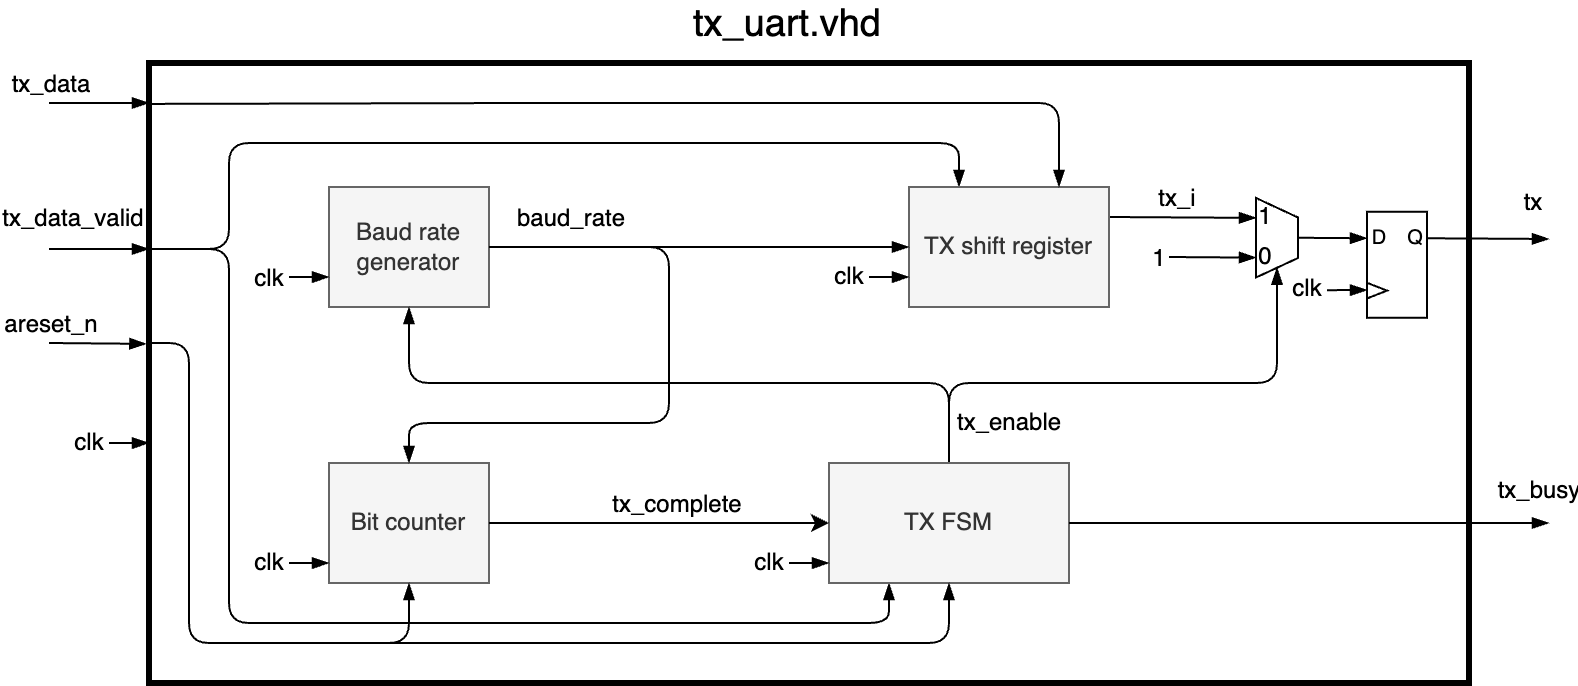

The diagram above was exported from draw.io. Its source (the exported page's mxGraphModel, read from the mxfile embedded in the PNG):
<mxGraphModel dx="1386" dy="1072" grid="1" gridSize="10" guides="1" tooltips="1" connect="1" arrows="1" fold="1" page="1" pageScale="1" pageWidth="827" pageHeight="1169" math="0" shadow="0">
  <root>
    <mxCell id="0" />
    <mxCell id="1" parent="0" />
    <mxCell id="11" value="" style="rounded=0;whiteSpace=wrap;html=1;gradientColor=none;fillColor=none;strokeWidth=3;" parent="1" vertex="1">
      <mxGeometry x="100" y="150" width="660" height="310" as="geometry" />
    </mxCell>
    <mxCell id="17" style="edgeStyle=none;html=1;entryX=0.25;entryY=0;entryDx=0;entryDy=0;endArrow=blockThin;endFill=1;" parent="1" target="5" edge="1">
      <mxGeometry relative="1" as="geometry">
        <mxPoint x="100" y="243" as="sourcePoint" />
        <Array as="points">
          <mxPoint x="140" y="243" />
          <mxPoint x="140" y="220" />
          <mxPoint x="140" y="190" />
          <mxPoint x="300" y="190" />
          <mxPoint x="505" y="190" />
        </Array>
      </mxGeometry>
    </mxCell>
    <mxCell id="18" style="edgeStyle=none;html=1;entryX=0.25;entryY=1;entryDx=0;entryDy=0;endArrow=blockThin;endFill=1;" parent="1" target="6" edge="1">
      <mxGeometry relative="1" as="geometry">
        <mxPoint x="100" y="243" as="sourcePoint" />
        <Array as="points">
          <mxPoint x="140" y="243" />
          <mxPoint x="140" y="340" />
          <mxPoint x="140" y="430" />
          <mxPoint x="320" y="430" />
          <mxPoint x="470" y="430" />
        </Array>
      </mxGeometry>
    </mxCell>
    <mxCell id="19" value="&lt;font style=&quot;font-size: 12px&quot;&gt;tx&lt;/font&gt;" style="edgeStyle=none;html=1;exitX=1;exitY=0.25;exitDx=0;exitDy=0;endArrow=blockThin;endFill=1;" parent="1" source="84" edge="1">
      <mxGeometry x="0.7317" y="18" relative="1" as="geometry">
        <mxPoint x="800" y="238" as="targetPoint" />
        <mxPoint x="740" y="238" as="sourcePoint" />
        <mxPoint as="offset" />
      </mxGeometry>
    </mxCell>
    <mxCell id="3" value="Baud rate &lt;br&gt;generator" style="rounded=0;whiteSpace=wrap;html=1;fillColor=#f5f5f5;fontColor=#333333;strokeColor=#666666;" parent="1" vertex="1">
      <mxGeometry x="190" y="212" width="80" height="60" as="geometry" />
    </mxCell>
    <mxCell id="4" value="Bit counter" style="rounded=0;whiteSpace=wrap;html=1;fillColor=#f5f5f5;fontColor=#333333;strokeColor=#666666;" parent="1" vertex="1">
      <mxGeometry x="190" y="350" width="80" height="60" as="geometry" />
    </mxCell>
    <mxCell id="26" style="edgeStyle=none;html=1;exitX=1;exitY=0.25;exitDx=0;exitDy=0;entryX=0.25;entryY=1;entryDx=0;entryDy=0;endArrow=blockThin;endFill=1;strokeWidth=1;strokeColor=default;" parent="1" source="5" target="7" edge="1">
      <mxGeometry relative="1" as="geometry">
        <mxPoint x="550" y="220" as="sourcePoint" />
        <Array as="points" />
      </mxGeometry>
    </mxCell>
    <mxCell id="39" value="&lt;font style=&quot;font-size: 12px&quot;&gt;tx_i&lt;/font&gt;" style="edgeLabel;html=1;align=center;verticalAlign=middle;resizable=0;points=[];" parent="26" vertex="1" connectable="0">
      <mxGeometry x="-0.0633" relative="1" as="geometry">
        <mxPoint y="-10" as="offset" />
      </mxGeometry>
    </mxCell>
    <mxCell id="5" value="TX shift register" style="rounded=0;whiteSpace=wrap;html=1;fillColor=#f5f5f5;fontColor=#333333;strokeColor=#666666;" parent="1" vertex="1">
      <mxGeometry x="480" y="212" width="100" height="60" as="geometry" />
    </mxCell>
    <mxCell id="8" style="edgeStyle=none;html=1;exitX=0.5;exitY=0;exitDx=0;exitDy=0;entryX=1;entryY=0.5;entryDx=0;entryDy=0;endArrow=blockThin;endFill=1;" parent="1" source="6" target="7" edge="1">
      <mxGeometry relative="1" as="geometry">
        <Array as="points">
          <mxPoint x="500" y="310" />
          <mxPoint x="580" y="310" />
          <mxPoint x="664" y="310" />
        </Array>
      </mxGeometry>
    </mxCell>
    <mxCell id="9" value="&lt;font style=&quot;font-size: 12px&quot;&gt;tx_enable&lt;/font&gt;" style="edgeLabel;html=1;align=center;verticalAlign=middle;resizable=0;points=[];" parent="8" vertex="1" connectable="0">
      <mxGeometry x="0.3674" y="-1" relative="1" as="geometry">
        <mxPoint x="-110" y="18" as="offset" />
      </mxGeometry>
    </mxCell>
    <mxCell id="10" style="edgeStyle=none;html=1;exitX=0.5;exitY=0;exitDx=0;exitDy=0;entryX=0.5;entryY=1;entryDx=0;entryDy=0;endArrow=blockThin;endFill=1;" parent="1" source="6" target="3" edge="1">
      <mxGeometry relative="1" as="geometry">
        <Array as="points">
          <mxPoint x="500" y="310" />
          <mxPoint x="380" y="310" />
          <mxPoint x="230" y="310" />
        </Array>
      </mxGeometry>
    </mxCell>
    <mxCell id="6" value="TX FSM" style="rounded=0;whiteSpace=wrap;html=1;fillColor=#f5f5f5;fontColor=#333333;strokeColor=#666666;" parent="1" vertex="1">
      <mxGeometry x="440" y="350" width="120" height="60" as="geometry" />
    </mxCell>
    <mxCell id="85" style="edgeStyle=none;rounded=1;html=1;exitX=0.5;exitY=0;exitDx=0;exitDy=0;entryX=0;entryY=0.25;entryDx=0;entryDy=0;fontSize=12;endArrow=blockThin;endFill=1;strokeColor=default;strokeWidth=1;" parent="1" source="7" target="84" edge="1">
      <mxGeometry relative="1" as="geometry" />
    </mxCell>
    <mxCell id="7" value="" style="shape=trapezoid;perimeter=trapezoidPerimeter;whiteSpace=wrap;html=1;fixedSize=1;rotation=90;size=9.75;" parent="1" vertex="1">
      <mxGeometry x="644.13" y="226.88" width="39.75" height="21" as="geometry" />
    </mxCell>
    <mxCell id="13" style="edgeStyle=none;html=1;endArrow=blockThin;endFill=1;" parent="1" edge="1">
      <mxGeometry relative="1" as="geometry">
        <mxPoint x="100" y="243" as="targetPoint" />
        <mxPoint x="50" y="243" as="sourcePoint" />
        <Array as="points">
          <mxPoint x="90" y="243" />
        </Array>
      </mxGeometry>
    </mxCell>
    <mxCell id="14" value="&lt;font style=&quot;font-size: 12px&quot;&gt;tx_data_valid&lt;/font&gt;" style="edgeLabel;html=1;align=center;verticalAlign=middle;resizable=0;points=[];" parent="13" vertex="1" connectable="0">
      <mxGeometry x="-0.4583" relative="1" as="geometry">
        <mxPoint x="-3" y="-16" as="offset" />
      </mxGeometry>
    </mxCell>
    <mxCell id="31" value="" style="endArrow=blockThin;html=1;strokeColor=default;strokeWidth=1;entryX=0.75;entryY=1;entryDx=0;entryDy=0;endFill=1;" parent="1" target="7" edge="1">
      <mxGeometry width="50" height="50" relative="1" as="geometry">
        <mxPoint x="610" y="247" as="sourcePoint" />
        <mxPoint x="644.13" y="247.88" as="targetPoint" />
        <Array as="points" />
      </mxGeometry>
    </mxCell>
    <mxCell id="32" value="&lt;font style=&quot;font-size: 12px&quot;&gt;1&lt;/font&gt;" style="edgeLabel;html=1;align=center;verticalAlign=middle;resizable=0;points=[];" parent="31" vertex="1" connectable="0">
      <mxGeometry x="-0.3856" y="1" relative="1" as="geometry">
        <mxPoint x="-19" y="1" as="offset" />
      </mxGeometry>
    </mxCell>
    <mxCell id="33" value="1" style="text;html=1;resizable=0;autosize=1;align=center;verticalAlign=middle;points=[];fillColor=none;strokeColor=none;rounded=0;" parent="1" vertex="1">
      <mxGeometry x="648" y="217" width="20" height="20" as="geometry" />
    </mxCell>
    <mxCell id="35" value="0" style="text;html=1;resizable=0;autosize=1;align=center;verticalAlign=middle;points=[];fillColor=none;strokeColor=none;rounded=0;" parent="1" vertex="1">
      <mxGeometry x="648" y="237" width="20" height="20" as="geometry" />
    </mxCell>
    <mxCell id="37" value="" style="endArrow=classic;html=1;rounded=0;strokeColor=default;strokeWidth=1;entryX=0;entryY=0.5;entryDx=0;entryDy=0;exitX=1;exitY=0.5;exitDx=0;exitDy=0;" parent="1" source="4" target="6" edge="1">
      <mxGeometry width="50" height="50" relative="1" as="geometry">
        <mxPoint x="560" y="260" as="sourcePoint" />
        <mxPoint x="610" y="210" as="targetPoint" />
      </mxGeometry>
    </mxCell>
    <mxCell id="38" value="&lt;font style=&quot;font-size: 12px&quot;&gt;tx_complete&lt;/font&gt;" style="edgeLabel;html=1;align=center;verticalAlign=middle;resizable=0;points=[];" parent="37" vertex="1" connectable="0">
      <mxGeometry x="0.32" y="1" relative="1" as="geometry">
        <mxPoint x="-19" y="-9" as="offset" />
      </mxGeometry>
    </mxCell>
    <mxCell id="40" value="" style="endArrow=blockThin;html=1;rounded=1;strokeColor=default;strokeWidth=1;entryX=0.75;entryY=0;entryDx=0;entryDy=0;exitX=-0.002;exitY=0.066;exitDx=0;exitDy=0;exitPerimeter=0;endFill=1;" parent="1" source="11" target="5" edge="1">
      <mxGeometry x="-1" y="10" width="50" height="50" relative="1" as="geometry">
        <mxPoint x="50" y="170" as="sourcePoint" />
        <mxPoint x="330" y="200" as="targetPoint" />
        <Array as="points">
          <mxPoint x="290" y="170" />
          <mxPoint x="555" y="170" />
        </Array>
        <mxPoint as="offset" />
      </mxGeometry>
    </mxCell>
    <mxCell id="41" value="&lt;font style=&quot;font-size: 19px&quot;&gt;tx_uart.vhd&lt;/font&gt;" style="text;html=1;resizable=0;autosize=1;align=center;verticalAlign=middle;points=[];fillColor=none;strokeColor=none;rounded=0;" parent="1" vertex="1">
      <mxGeometry x="364" y="120" width="110" height="20" as="geometry" />
    </mxCell>
    <mxCell id="42" value="" style="endArrow=blockThin;html=1;rounded=1;fontSize=19;strokeColor=default;strokeWidth=1;exitX=1;exitY=0.5;exitDx=0;exitDy=0;endFill=1;" parent="1" source="6" edge="1">
      <mxGeometry width="50" height="50" relative="1" as="geometry">
        <mxPoint x="350" y="350" as="sourcePoint" />
        <mxPoint x="800" y="380" as="targetPoint" />
      </mxGeometry>
    </mxCell>
    <mxCell id="43" value="&lt;font style=&quot;font-size: 12px&quot;&gt;tx_busy&lt;/font&gt;" style="edgeLabel;html=1;align=center;verticalAlign=middle;resizable=0;points=[];fontSize=19;" parent="42" vertex="1" connectable="0">
      <mxGeometry x="0.7623" y="-2" relative="1" as="geometry">
        <mxPoint x="23" y="-22" as="offset" />
      </mxGeometry>
    </mxCell>
    <mxCell id="44" style="edgeStyle=none;html=1;entryX=0.5;entryY=1;entryDx=0;entryDy=0;endArrow=blockThin;endFill=1;" parent="1" target="6" edge="1">
      <mxGeometry relative="1" as="geometry">
        <mxPoint x="100" y="290" as="sourcePoint" />
        <mxPoint x="510" y="420" as="targetPoint" />
        <Array as="points">
          <mxPoint x="120" y="290" />
          <mxPoint x="120" y="350" />
          <mxPoint x="120" y="440" />
          <mxPoint x="330" y="440" />
          <mxPoint x="500" y="440" />
        </Array>
      </mxGeometry>
    </mxCell>
    <mxCell id="49" value="" style="endArrow=blockThin;html=1;rounded=1;fontSize=12;strokeColor=default;strokeWidth=1;entryX=-0.002;entryY=0.453;entryDx=0;entryDy=0;entryPerimeter=0;endFill=1;" parent="1" target="11" edge="1">
      <mxGeometry width="50" height="50" relative="1" as="geometry">
        <mxPoint x="50" y="290" as="sourcePoint" />
        <mxPoint x="400" y="300" as="targetPoint" />
      </mxGeometry>
    </mxCell>
    <mxCell id="50" value="areset_n" style="edgeLabel;html=1;align=center;verticalAlign=middle;resizable=0;points=[];fontSize=12;" parent="49" vertex="1" connectable="0">
      <mxGeometry x="-0.5604" y="3" relative="1" as="geometry">
        <mxPoint x="-11" y="-7" as="offset" />
      </mxGeometry>
    </mxCell>
    <mxCell id="51" value="" style="endArrow=blockThin;html=1;rounded=1;fontSize=12;strokeColor=default;strokeWidth=1;endFill=1;" parent="1" edge="1">
      <mxGeometry width="50" height="50" relative="1" as="geometry">
        <mxPoint x="50" y="170" as="sourcePoint" />
        <mxPoint x="100" y="170" as="targetPoint" />
      </mxGeometry>
    </mxCell>
    <mxCell id="52" value="tx_data" style="edgeLabel;html=1;align=center;verticalAlign=middle;resizable=0;points=[];fontSize=12;" parent="51" vertex="1" connectable="0">
      <mxGeometry x="-0.4033" y="3" relative="1" as="geometry">
        <mxPoint x="-15" y="-7" as="offset" />
      </mxGeometry>
    </mxCell>
    <mxCell id="59" style="edgeStyle=none;rounded=1;html=1;exitX=1;exitY=0.5;exitDx=0;exitDy=0;fontSize=12;endArrow=blockThin;endFill=1;strokeColor=default;strokeWidth=1;" parent="1" source="3" edge="1">
      <mxGeometry relative="1" as="geometry">
        <mxPoint x="407" y="237.37999999999988" as="sourcePoint" />
        <mxPoint x="480" y="242" as="targetPoint" />
        <Array as="points" />
      </mxGeometry>
    </mxCell>
    <mxCell id="67" style="edgeStyle=none;rounded=1;html=1;entryX=0.5;entryY=0;entryDx=0;entryDy=0;fontSize=10;endArrow=blockThin;endFill=1;strokeColor=default;strokeWidth=1;exitX=1;exitY=0.5;exitDx=0;exitDy=0;" parent="1" source="3" target="4" edge="1">
      <mxGeometry relative="1" as="geometry">
        <mxPoint x="410" y="240" as="sourcePoint" />
        <Array as="points">
          <mxPoint x="360" y="242" />
          <mxPoint x="360" y="280" />
          <mxPoint x="360" y="330" />
          <mxPoint x="230" y="330" />
        </Array>
      </mxGeometry>
    </mxCell>
    <mxCell id="69" value="&lt;font style=&quot;font-size: 12px&quot;&gt;baud_rate&lt;/font&gt;" style="edgeLabel;html=1;align=center;verticalAlign=middle;resizable=0;points=[];fontSize=10;" parent="67" vertex="1" connectable="0">
      <mxGeometry x="-0.6666" y="1" relative="1" as="geometry">
        <mxPoint x="-15" y="-14" as="offset" />
      </mxGeometry>
    </mxCell>
    <mxCell id="73" value="" style="endArrow=blockThin;html=1;rounded=1;fontSize=10;strokeColor=default;strokeWidth=1;entryX=0;entryY=0.5;entryDx=0;entryDy=0;endFill=1;" parent="1" edge="1">
      <mxGeometry width="50" height="50" relative="1" as="geometry">
        <mxPoint x="170" y="257.06" as="sourcePoint" />
        <mxPoint x="190" y="256.99999999999994" as="targetPoint" />
      </mxGeometry>
    </mxCell>
    <mxCell id="74" value="&lt;font style=&quot;font-size: 12px&quot;&gt;clk&lt;/font&gt;" style="edgeLabel;html=1;align=center;verticalAlign=middle;resizable=0;points=[];fontSize=10;" parent="73" vertex="1" connectable="0">
      <mxGeometry x="-0.5695" y="1" relative="1" as="geometry">
        <mxPoint x="-14" y="1" as="offset" />
      </mxGeometry>
    </mxCell>
    <mxCell id="75" value="" style="endArrow=blockThin;html=1;rounded=1;fontSize=10;strokeColor=default;strokeWidth=1;entryX=0;entryY=0.5;entryDx=0;entryDy=0;endFill=1;" parent="1" edge="1">
      <mxGeometry width="50" height="50" relative="1" as="geometry">
        <mxPoint x="170" y="400.05999999999983" as="sourcePoint" />
        <mxPoint x="190" y="400.0000000000001" as="targetPoint" />
      </mxGeometry>
    </mxCell>
    <mxCell id="76" value="&lt;font style=&quot;font-size: 12px&quot;&gt;clk&lt;/font&gt;" style="edgeLabel;html=1;align=center;verticalAlign=middle;resizable=0;points=[];fontSize=10;" parent="75" vertex="1" connectable="0">
      <mxGeometry x="-0.5695" y="1" relative="1" as="geometry">
        <mxPoint x="-14" as="offset" />
      </mxGeometry>
    </mxCell>
    <mxCell id="77" value="" style="endArrow=blockThin;html=1;rounded=1;fontSize=10;strokeColor=default;strokeWidth=1;entryX=0;entryY=0.5;entryDx=0;entryDy=0;endFill=1;" parent="1" edge="1">
      <mxGeometry width="50" height="50" relative="1" as="geometry">
        <mxPoint x="420" y="400.05999999999983" as="sourcePoint" />
        <mxPoint x="440" y="400.0000000000001" as="targetPoint" />
      </mxGeometry>
    </mxCell>
    <mxCell id="78" value="&lt;font style=&quot;font-size: 12px&quot;&gt;clk&lt;/font&gt;" style="edgeLabel;html=1;align=center;verticalAlign=middle;resizable=0;points=[];fontSize=10;" parent="77" vertex="1" connectable="0">
      <mxGeometry x="-0.5695" y="1" relative="1" as="geometry">
        <mxPoint x="-14" as="offset" />
      </mxGeometry>
    </mxCell>
    <mxCell id="79" value="" style="endArrow=blockThin;html=1;rounded=1;fontSize=10;strokeColor=default;strokeWidth=1;entryX=0;entryY=0.5;entryDx=0;entryDy=0;endFill=1;" parent="1" edge="1">
      <mxGeometry width="50" height="50" relative="1" as="geometry">
        <mxPoint x="460" y="257.05999999999983" as="sourcePoint" />
        <mxPoint x="480" y="257.0000000000001" as="targetPoint" />
      </mxGeometry>
    </mxCell>
    <mxCell id="80" value="&lt;font style=&quot;font-size: 12px&quot;&gt;clk&lt;/font&gt;" style="edgeLabel;html=1;align=center;verticalAlign=middle;resizable=0;points=[];fontSize=10;" parent="79" vertex="1" connectable="0">
      <mxGeometry x="-0.5695" y="1" relative="1" as="geometry">
        <mxPoint x="-14" as="offset" />
      </mxGeometry>
    </mxCell>
    <mxCell id="81" value="" style="endArrow=blockThin;html=1;rounded=1;fontSize=10;strokeColor=default;strokeWidth=1;entryX=0;entryY=0.5;entryDx=0;entryDy=0;endFill=1;" parent="1" edge="1">
      <mxGeometry width="50" height="50" relative="1" as="geometry">
        <mxPoint x="80.00000000000011" y="340.05999999999983" as="sourcePoint" />
        <mxPoint x="100.00000000000011" y="340.0000000000001" as="targetPoint" />
      </mxGeometry>
    </mxCell>
    <mxCell id="82" value="&lt;font style=&quot;font-size: 12px&quot;&gt;clk&lt;/font&gt;" style="edgeLabel;html=1;align=center;verticalAlign=middle;resizable=0;points=[];fontSize=10;" parent="81" vertex="1" connectable="0">
      <mxGeometry x="-0.5695" y="1" relative="1" as="geometry">
        <mxPoint x="-14" as="offset" />
      </mxGeometry>
    </mxCell>
    <mxCell id="84" value="" style="rounded=0;whiteSpace=wrap;html=1;fontSize=12;strokeWidth=1;fillColor=none;gradientColor=none;" parent="1" vertex="1">
      <mxGeometry x="709" y="224.38" width="30" height="53" as="geometry" />
    </mxCell>
    <mxCell id="86" value="&lt;font style=&quot;font-size: 10px&quot;&gt;Q&lt;/font&gt;" style="text;html=1;resizable=0;autosize=1;align=center;verticalAlign=middle;points=[];fillColor=none;strokeColor=none;rounded=0;fontSize=12;" parent="1" vertex="1">
      <mxGeometry x="723" y="226.88" width="20" height="20" as="geometry" />
    </mxCell>
    <mxCell id="87" value="&lt;font style=&quot;font-size: 10px&quot;&gt;D&lt;/font&gt;" style="text;html=1;resizable=0;autosize=1;align=center;verticalAlign=middle;points=[];fillColor=none;strokeColor=none;rounded=0;fontSize=12;" parent="1" vertex="1">
      <mxGeometry x="705" y="226.88" width="20" height="20" as="geometry" />
    </mxCell>
    <mxCell id="88" value="" style="triangle;whiteSpace=wrap;html=1;fontSize=10;strokeWidth=1;fillColor=none;gradientColor=none;" parent="1" vertex="1">
      <mxGeometry x="709" y="259.88" width="10" height="7.88" as="geometry" />
    </mxCell>
    <mxCell id="89" value="" style="endArrow=blockThin;html=1;rounded=1;fontSize=10;strokeColor=default;strokeWidth=1;entryX=0;entryY=0.5;entryDx=0;entryDy=0;endFill=1;" parent="1" edge="1">
      <mxGeometry x="0.1" width="50" height="50" relative="1" as="geometry">
        <mxPoint x="689" y="263.58" as="sourcePoint" />
        <mxPoint x="709" y="263.5199999999999" as="targetPoint" />
        <mxPoint as="offset" />
      </mxGeometry>
    </mxCell>
    <mxCell id="90" value="&lt;font style=&quot;font-size: 12px&quot;&gt;clk&lt;/font&gt;" style="edgeLabel;html=1;align=center;verticalAlign=middle;resizable=0;points=[];fontSize=10;" parent="89" vertex="1" connectable="0">
      <mxGeometry x="-0.5695" y="1" relative="1" as="geometry">
        <mxPoint x="-14" as="offset" />
      </mxGeometry>
    </mxCell>
    <mxCell id="91" style="edgeStyle=none;html=1;entryX=0.5;entryY=1;entryDx=0;entryDy=0;endArrow=blockThin;endFill=1;" parent="1" target="4" edge="1">
      <mxGeometry relative="1" as="geometry">
        <mxPoint x="100" y="290" as="sourcePoint" />
        <mxPoint x="500" y="410" as="targetPoint" />
        <Array as="points">
          <mxPoint x="120" y="290" />
          <mxPoint x="120" y="350" />
          <mxPoint x="120" y="440" />
          <mxPoint x="230" y="440" />
        </Array>
      </mxGeometry>
    </mxCell>
  </root>
</mxGraphModel>